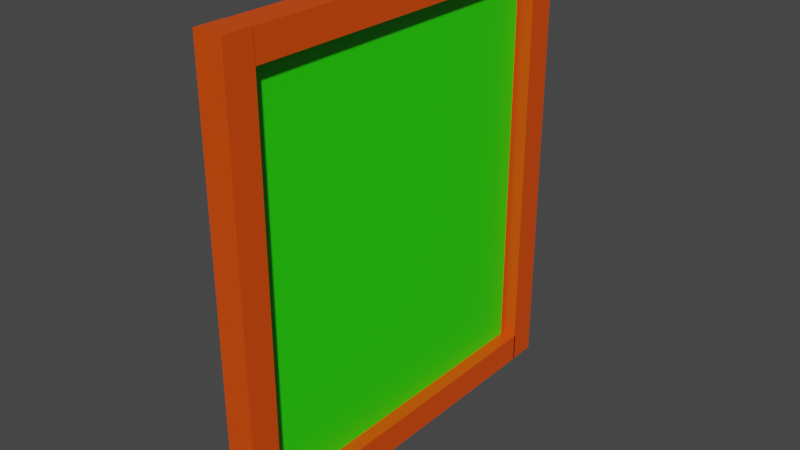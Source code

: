# Source: Sad_Frame_Memory.blend  (saved by Blender 3.3.6; exported with 4.5.12 LTS)
import bpy
from mathutils import Matrix  # noqa: F401  (used for matrix-valued properties, if any)

bpy.ops.wm.read_factory_settings(use_empty=True)
scene = bpy.context.scene
scene.name = 'Scene'

# ---- collections
col_collection = bpy.data.collections.new('Collection'); scene.collection.children.link(col_collection)

# ---- materials (node trees are filled in below, after node groups)
mat_material = bpy.data.materials.new('Material')
mat_material.alpha_threshold = 0.0
mat_material.use_transparent_shadow = False
mat_material.roughness = 0.5
mat_material.line_color = (0.0, 0.0, 0.0, 1.0)
mat_material_005 = bpy.data.materials.new('Material.005')
mat_material_005.use_transparent_shadow = False

# ---- material node trees
mat_material.use_nodes = True; mat_material.node_tree.nodes.clear()
_N = mat_material.node_tree.nodes; _L = mat_material.node_tree.links
n0 = _N.new('ShaderNodeOutputMaterial'); n0.name = 'Material Output'; n0.location = (300, 300)
n1 = _N.new('ShaderNodeBsdfPrincipled'); n1.name = 'Principled BSDF'; n1.location = (10, 300)
n1.distribution = 'GGX'
n1.subsurface_method = 'RANDOM_WALK_SKIN'
n1.inputs[0].default_value = (0.8, 0.07221, 0.0, 1.0)
n1.inputs[3].default_value = 1.45
n1.inputs[27].default_value = (0.0, 0.0, 0.0, 1.0)
n1.inputs[28].default_value = 1.0
_L.new(n1.outputs[0], n0.inputs[0])
n0.is_active_output = True
mat_material_005.use_nodes = True; mat_material_005.node_tree.nodes.clear()
_N = mat_material_005.node_tree.nodes; _L = mat_material_005.node_tree.links
n0 = _N.new('ShaderNodeBsdfPrincipled'); n0.name = 'Principled BSDF'; n0.location = (10, 300)
n0.distribution = 'GGX'
n0.subsurface_method = 'RANDOM_WALK_SKIN'
n0.inputs[0].default_value = (0.02264, 0.8, 0.0, 1.0)
n0.inputs[3].default_value = 1.45
n0.inputs[27].default_value = (0.0, 0.0, 0.0, 1.0)
n0.inputs[28].default_value = 1.0
n1 = _N.new('ShaderNodeOutputMaterial'); n1.name = 'Material Output'; n1.location = (300, 300)
_L.new(n0.outputs[0], n1.inputs[0])
n1.is_active_output = True

# ---- world
world_world = bpy.data.worlds.new('World'); scene.world = world_world
world_world.use_nodes = True; world_world.node_tree.nodes.clear()
_N = world_world.node_tree.nodes; _L = world_world.node_tree.links
n0 = _N.new('ShaderNodeOutputWorld'); n0.name = 'World Output'; n0.location = (300, 300)
n1 = _N.new('ShaderNodeBackground'); n1.name = 'Background'; n1.location = (10, 300)
n1.inputs[0].default_value = (0.05088, 0.05088, 0.05088, 1.0)
_L.new(n1.outputs[0], n0.inputs[0])
n0.is_active_output = True
world_world.color = (0.05088, 0.05088, 0.05088)
world_world.use_sun_shadow = False
world_world.sun_shadow_jitter_overblur = 0.0

# ---- meshes
me_cube = bpy.data.meshes.new('Cube')
me_cube.from_pydata([(1.0, 1.0, 1.0), (1.0, 1.0, -1.0), (1.0, -1.0, 1.0), (1.0, -1.0, -1.0), (-1.0, 1.0, 1.0), (-1.0, 1.0, -1.0), (-1.0, -1.0, 1.0), (-1.0, -1.0, -1.0)], [], [(0, 4, 6, 2), (3, 2, 6, 7), (7, 6, 4, 5), (5, 1, 3, 7), (1, 0, 2, 3), (5, 4, 0, 1)])
_uv = me_cube.uv_layers.new(name='UVMap')
_uv.uv.foreach_set('vector', [0.625, 0.5, 0.875, 0.5, 0.875, 0.75, 0.625, 0.75, 0.375, 0.75, 0.625, 0.75, 0.625, 1.0, 0.375, 1.0, 0.375, 0.0, 0.625, 0.0, 0.625, 0.25, 0.375, 0.25, 0.125, 0.5, 0.375, 0.5, 0.375, 0.75, 0.125, 0.75, 0.375, 0.5, 0.625, 0.5, 0.625, 0.75, 0.375, 0.75, 0.375, 0.25, 0.625, 0.25, 0.625, 0.5, 0.375, 0.5])
me_cube.materials.append(mat_material)
me_cube.use_mirror_vertex_groups = False
me_cube.update()
me_cube_001 = bpy.data.meshes.new('Cube.001')
me_cube_001.from_pydata([(1.0, 1.0, 1.0), (1.0, 1.0, -1.0), (1.0, -1.0, 1.0), (1.0, -1.0, -1.0), (-1.0, 1.0, 1.0), (-1.0, 1.0, -1.0), (-1.0, -1.0, 1.0), (-1.0, -1.0, -1.0)], [], [(0, 4, 6, 2), (3, 2, 6, 7), (7, 6, 4, 5), (5, 1, 3, 7), (1, 0, 2, 3), (5, 4, 0, 1)])
_uv = me_cube_001.uv_layers.new(name='UVMap')
_uv.uv.foreach_set('vector', [0.625, 0.5, 0.875, 0.5, 0.875, 0.75, 0.625, 0.75, 0.375, 0.75, 0.625, 0.75, 0.625, 1.0, 0.375, 1.0, 0.375, 0.0, 0.625, 0.0, 0.625, 0.25, 0.375, 0.25, 0.125, 0.5, 0.375, 0.5, 0.375, 0.75, 0.125, 0.75, 0.375, 0.5, 0.625, 0.5, 0.625, 0.75, 0.375, 0.75, 0.375, 0.25, 0.625, 0.25, 0.625, 0.5, 0.375, 0.5])
me_cube_001.materials.append(mat_material)
me_cube_001.use_mirror_vertex_groups = False
me_cube_001.update()
me_cube_003 = bpy.data.meshes.new('Cube.003')
me_cube_003.from_pydata([(1.0, 1.0, 1.0), (1.0, 1.0, -1.0), (1.0, -1.0, 1.0), (1.0, -1.0, -1.0), (-1.0, 1.0, 1.0), (-1.0, 1.0, -1.0), (-1.0, -1.0, 1.0), (-1.0, -1.0, -1.0)], [], [(0, 4, 6, 2), (3, 2, 6, 7), (7, 6, 4, 5), (5, 1, 3, 7), (1, 0, 2, 3), (5, 4, 0, 1)])
_uv = me_cube_003.uv_layers.new(name='UVMap')
_uv.uv.foreach_set('vector', [0.625, 0.5, 0.875, 0.5, 0.875, 0.75, 0.625, 0.75, 0.375, 0.75, 0.625, 0.75, 0.625, 1.0, 0.375, 1.0, 0.375, 0.0, 0.625, 0.0, 0.625, 0.25, 0.375, 0.25, 0.125, 0.5, 0.375, 0.5, 0.375, 0.75, 0.125, 0.75, 0.375, 0.5, 0.625, 0.5, 0.625, 0.75, 0.375, 0.75, 0.375, 0.25, 0.625, 0.25, 0.625, 0.5, 0.375, 0.5])
me_cube_003.materials.append(mat_material)
me_cube_003.use_mirror_vertex_groups = False
me_cube_003.update()
me_cube_004 = bpy.data.meshes.new('Cube.004')
me_cube_004.from_pydata([(1.0, 1.0, 1.0), (1.0, 1.0, -1.0), (1.0, -1.0, 1.0), (1.0, -1.0, -1.0), (-1.0, 1.0, 1.0), (-1.0, 1.0, -1.0), (-1.0, -1.0, 1.0), (-1.0, -1.0, -1.0)], [], [(0, 4, 6, 2), (3, 2, 6, 7), (7, 6, 4, 5), (5, 1, 3, 7), (1, 0, 2, 3), (5, 4, 0, 1)])
_uv = me_cube_004.uv_layers.new(name='UVMap')
_uv.uv.foreach_set('vector', [0.625, 0.5, 0.875, 0.5, 0.875, 0.75, 0.625, 0.75, 0.375, 0.75, 0.625, 0.75, 0.625, 1.0, 0.375, 1.0, 0.375, 0.0, 0.625, 0.0, 0.625, 0.25, 0.375, 0.25, 0.125, 0.5, 0.375, 0.5, 0.375, 0.75, 0.125, 0.75, 0.375, 0.5, 0.625, 0.5, 0.625, 0.75, 0.375, 0.75, 0.375, 0.25, 0.625, 0.25, 0.625, 0.5, 0.375, 0.5])
me_cube_004.materials.append(mat_material)
me_cube_004.use_mirror_vertex_groups = False
me_cube_004.update()
me_plane = bpy.data.meshes.new('Plane')
me_plane.from_pydata([(-1.0, -1.0, 0.0), (1.0, -1.0, 0.0), (-1.0, 1.0, 0.0), (1.0, 1.0, 0.0)], [], [(0, 1, 3, 2)])
_uv = me_plane.uv_layers.new(name='UVMap')
_uv.uv.foreach_set('vector', [0.0, 0.0, 1.0, 0.0, 1.0, 1.0, 0.0, 1.0])
me_plane.materials.append(mat_material_005)
me_plane.update()

# ---- objects
ob_cube = bpy.data.objects.new('Cube', me_cube)
ob_cube_001 = bpy.data.objects.new('Cube.001', me_cube_001)
ob_cube_002 = bpy.data.objects.new('Cube.002', me_cube_003)
ob_cube_003 = bpy.data.objects.new('Cube.003', me_cube_004)
ob_plane = bpy.data.objects.new('Plane', me_plane)

# ---- transforms, parenting, visibility, modifiers, constraints
ob_cube.location = (0.0, 0.0, 0.0)
ob_cube.scale = (1.0, 12.15, 1.0)
ob_cube.lock_rotations_4d = False
ob_cube.empty_display_type = 'ARROWS'
ob_cube.lineart.crease_threshold = 0.0
ob_cube_001.location = (0.0, -13.13, 14.7)
ob_cube_001.rotation_euler = (1.571, -0.0, 0.0)
ob_cube_001.scale = (1.0, 15.71, 1.0)
ob_cube_001.lock_rotations_4d = False
ob_cube_001.empty_display_type = 'ARROWS'
ob_cube_001.lineart.crease_threshold = 0.0
ob_cube_002.location = (0.0, 13.03, 14.74)
ob_cube_002.rotation_euler = (1.571, -0.0, 0.0)
ob_cube_002.scale = (1.0, 15.71, 1.0)
ob_cube_002.lock_rotations_4d = False
ob_cube_002.empty_display_type = 'ARROWS'
ob_cube_002.lineart.crease_threshold = 0.0
ob_cube_003.location = (0.0, 0.0, 29.39)
ob_cube_003.scale = (1.0, 12.15, 1.0)
ob_cube_003.lock_rotations_4d = False
ob_cube_003.empty_display_type = 'ARROWS'
ob_cube_003.lineart.crease_threshold = 0.0
ob_plane.location = (0.0, 0.0, 15.34)
ob_plane.rotation_euler = (0.0, 1.571, 0.0)
ob_plane.scale = (14.54, 11.69, 1.0)

# ---- collection membership
col_collection.objects.link(ob_cube)
col_collection.objects.link(ob_cube_001)
col_collection.objects.link(ob_cube_002)
col_collection.objects.link(ob_cube_003)
col_collection.objects.link(ob_plane)

# ---- scene / render settings (as saved in the file)
scene.frame_start = 1; scene.frame_end = 250; scene.frame_set(1)
scene.render.engine = 'BLENDER_EEVEE_NEXT'
scene.cycles.sampling_pattern = 'TABULATED_SOBOL'
scene.cycles.use_light_tree = False
scene.view_settings.view_transform = 'Filmic'
bpy.context.view_layer.update()

# ---- added for rendering (the .blend has no active camera and no usable light): camera, sun
cam_auto = bpy.data.cameras.new('AutoCamera')
cam_auto.lens = 50.0
cam_auto.sensor_width = 36.0
cam_auto.clip_end = 1000.0
ob_auto_camera = bpy.data.objects.new('AutoCamera', cam_auto)
scene.collection.objects.link(ob_auto_camera)
ob_auto_camera.location = (39.1035, -46.9715, 46.0008)
ob_auto_camera.rotation_euler = (1.09748, -7.21219e-08, 0.694738)
scene.camera = ob_auto_camera
light_auto_sun = bpy.data.lights.new('AutoSun', 'SUN')
light_auto_sun.energy = 3.0
light_auto_sun.angle = 0.0523599
ob_auto_sun = bpy.data.objects.new('AutoSun', light_auto_sun)
scene.collection.objects.link(ob_auto_sun)
ob_auto_sun.rotation_euler = (0.872665, 0.174533, 0.523599)
bpy.context.view_layer.update()
